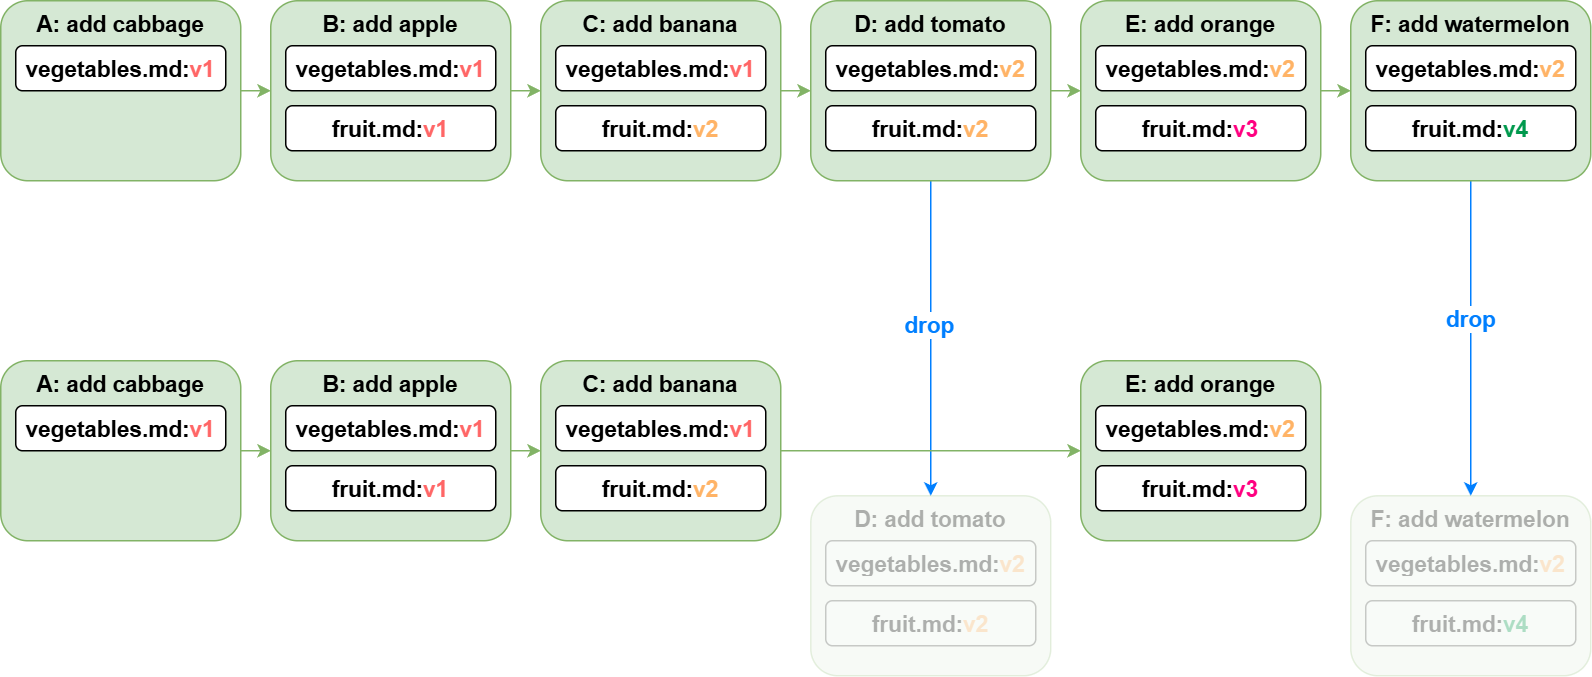

The diagram above was exported from draw.io. Its source (the exported page's mxGraphModel, read from the mxfile embedded in the PNG):
<mxGraphModel dx="996" dy="641" grid="1" gridSize="10" guides="1" tooltips="1" connect="1" arrows="1" fold="1" page="1" pageScale="1" pageWidth="827" pageHeight="1169" math="0" shadow="0">
  <root>
    <mxCell id="0" />
    <mxCell id="1" parent="0" />
    <mxCell id="2" value="" style="edgeStyle=orthogonalEdgeStyle;rounded=1;orthogonalLoop=1;jettySize=auto;html=1;strokeColor=#82b366;align=center;verticalAlign=top;fontFamily=Helvetica;fontSize=15;fontColor=default;fontStyle=1;labelBackgroundColor=default;endArrow=classic;fillColor=#d5e8d4;" edge="1" source="3" target="16" parent="1">
      <mxGeometry relative="1" as="geometry" />
    </mxCell>
    <mxCell id="3" value="C: add banana" style="rounded=1;whiteSpace=wrap;html=1;strokeColor=#82b366;align=center;verticalAlign=top;fontFamily=Helvetica;fontSize=15;fontColor=default;fontStyle=1;fillColor=#d5e8d4;" vertex="1" parent="1">
      <mxGeometry x="360" y="520" width="160" height="120" as="geometry" />
    </mxCell>
    <mxCell id="4" value="" style="edgeStyle=orthogonalEdgeStyle;rounded=1;orthogonalLoop=1;jettySize=auto;html=1;strokeColor=#82b366;align=center;verticalAlign=top;fontFamily=Helvetica;fontSize=15;fontColor=default;fontStyle=1;fillColor=#d5e8d4;" edge="1" source="5" target="9" parent="1">
      <mxGeometry relative="1" as="geometry" />
    </mxCell>
    <mxCell id="5" value="A: add cabbage" style="rounded=1;whiteSpace=wrap;html=1;strokeColor=#82b366;align=center;verticalAlign=top;fontFamily=Helvetica;fontSize=15;fontColor=default;fontStyle=1;fillColor=#d5e8d4;" vertex="1" parent="1">
      <mxGeometry y="520" width="160" height="120" as="geometry" />
    </mxCell>
    <mxCell id="6" value="fruit.md:&lt;font color=&quot;#ffb366&quot;&gt;v2&lt;/font&gt;" style="rounded=1;whiteSpace=wrap;html=1;fontStyle=1;fontSize=15;" vertex="1" parent="1">
      <mxGeometry x="370" y="590" width="140" height="30" as="geometry" />
    </mxCell>
    <mxCell id="7" value="vegetables.md:&lt;font color=&quot;#ff6666&quot;&gt;v1&lt;/font&gt;" style="rounded=1;whiteSpace=wrap;html=1;fontStyle=1;fontSize=15;" vertex="1" parent="1">
      <mxGeometry x="10" y="550" width="140" height="30" as="geometry" />
    </mxCell>
    <mxCell id="8" value="" style="edgeStyle=orthogonalEdgeStyle;rounded=1;orthogonalLoop=1;jettySize=auto;html=1;strokeColor=#82b366;align=center;verticalAlign=top;fontFamily=Helvetica;fontSize=15;fontColor=default;fontStyle=1;labelBackgroundColor=default;endArrow=classic;fillColor=#d5e8d4;" edge="1" source="9" target="3" parent="1">
      <mxGeometry relative="1" as="geometry" />
    </mxCell>
    <mxCell id="9" value="B: add apple" style="rounded=1;whiteSpace=wrap;html=1;strokeColor=#82b366;align=center;verticalAlign=top;fontFamily=Helvetica;fontSize=15;fontColor=default;fontStyle=1;fillColor=#d5e8d4;" vertex="1" parent="1">
      <mxGeometry x="180" y="520" width="160" height="120" as="geometry" />
    </mxCell>
    <mxCell id="10" value="vegetables.md:&lt;font color=&quot;#ff6666&quot;&gt;v1&lt;/font&gt;" style="rounded=1;whiteSpace=wrap;html=1;fontStyle=1;fontSize=15;" vertex="1" parent="1">
      <mxGeometry x="190" y="550" width="140" height="30" as="geometry" />
    </mxCell>
    <mxCell id="11" value="fruit.md:&lt;font color=&quot;#ff6666&quot;&gt;v1&lt;/font&gt;" style="rounded=1;whiteSpace=wrap;html=1;fontStyle=1;fontSize=15;" vertex="1" parent="1">
      <mxGeometry x="190" y="590" width="140" height="30" as="geometry" />
    </mxCell>
    <mxCell id="12" value="vegetables.md:&lt;font color=&quot;#ff6666&quot;&gt;v1&lt;/font&gt;" style="rounded=1;whiteSpace=wrap;html=1;fontStyle=1;fontSize=15;" vertex="1" parent="1">
      <mxGeometry x="370" y="550" width="140" height="30" as="geometry" />
    </mxCell>
    <mxCell id="13" value="" style="edgeStyle=orthogonalEdgeStyle;rounded=1;orthogonalLoop=1;jettySize=auto;html=1;strokeColor=#82b366;align=center;verticalAlign=top;fontFamily=Helvetica;fontSize=15;fontColor=default;fontStyle=1;labelBackgroundColor=default;endArrow=classic;fillColor=#d5e8d4;" edge="1" source="16" target="20" parent="1">
      <mxGeometry relative="1" as="geometry" />
    </mxCell>
    <mxCell id="14" style="edgeStyle=orthogonalEdgeStyle;rounded=0;orthogonalLoop=1;jettySize=auto;html=1;exitX=0.5;exitY=1;exitDx=0;exitDy=0;entryX=0.5;entryY=0;entryDx=0;entryDy=0;strokeColor=#007FFF;align=center;verticalAlign=middle;fontFamily=Helvetica;fontSize=11;fontColor=default;labelBackgroundColor=default;endArrow=classic;" edge="1" source="16" target="39" parent="1">
      <mxGeometry relative="1" as="geometry" />
    </mxCell>
    <mxCell id="15" value="drop" style="edgeLabel;html=1;align=center;verticalAlign=middle;resizable=0;points=[];rounded=0;strokeColor=#007FFF;fontFamily=Helvetica;fontSize=15;fontColor=#007FFF;labelBackgroundColor=default;fontStyle=1" vertex="1" connectable="0" parent="14">
      <mxGeometry x="-0.0971" y="-2" relative="1" as="geometry">
        <mxPoint as="offset" />
      </mxGeometry>
    </mxCell>
    <mxCell id="16" value="D: add tomato" style="rounded=1;whiteSpace=wrap;html=1;strokeColor=#82b366;align=center;verticalAlign=top;fontFamily=Helvetica;fontSize=15;fontColor=default;fontStyle=1;fillColor=#d5e8d4;" vertex="1" parent="1">
      <mxGeometry x="540" y="520" width="160" height="120" as="geometry" />
    </mxCell>
    <mxCell id="17" value="fruit.md:&lt;font color=&quot;#ffb366&quot;&gt;v2&lt;/font&gt;" style="rounded=1;whiteSpace=wrap;html=1;fontStyle=1;fontSize=15;" vertex="1" parent="1">
      <mxGeometry x="550" y="590" width="140" height="30" as="geometry" />
    </mxCell>
    <mxCell id="18" value="vegetables.md:&lt;span style=&quot;color: rgb(255, 179, 102);&quot;&gt;v2&lt;/span&gt;" style="rounded=1;whiteSpace=wrap;html=1;fontStyle=1;fontSize=15;" vertex="1" parent="1">
      <mxGeometry x="550" y="550" width="140" height="30" as="geometry" />
    </mxCell>
    <mxCell id="19" value="" style="edgeStyle=orthogonalEdgeStyle;rounded=1;orthogonalLoop=1;jettySize=auto;html=1;strokeColor=#82b366;align=center;verticalAlign=top;fontFamily=Helvetica;fontSize=15;fontColor=default;fontStyle=1;labelBackgroundColor=default;endArrow=classic;fillColor=#d5e8d4;" edge="1" source="20" target="25" parent="1">
      <mxGeometry relative="1" as="geometry" />
    </mxCell>
    <mxCell id="20" value="E: add orange" style="rounded=1;whiteSpace=wrap;html=1;strokeColor=#82b366;align=center;verticalAlign=top;fontFamily=Helvetica;fontSize=15;fontColor=default;fontStyle=1;fillColor=#d5e8d4;" vertex="1" parent="1">
      <mxGeometry x="720" y="520" width="160" height="120" as="geometry" />
    </mxCell>
    <mxCell id="21" value="fruit.md:&lt;font color=&quot;#ff0080&quot;&gt;v3&lt;/font&gt;" style="rounded=1;whiteSpace=wrap;html=1;fontStyle=1;fontSize=15;" vertex="1" parent="1">
      <mxGeometry x="730" y="590" width="140" height="30" as="geometry" />
    </mxCell>
    <mxCell id="22" value="vegetables.md:&lt;span style=&quot;color: rgb(255, 179, 102);&quot;&gt;v2&lt;/span&gt;" style="rounded=1;whiteSpace=wrap;html=1;fontStyle=1;fontSize=15;" vertex="1" parent="1">
      <mxGeometry x="730" y="550" width="140" height="30" as="geometry" />
    </mxCell>
    <mxCell id="23" style="edgeStyle=orthogonalEdgeStyle;rounded=0;orthogonalLoop=1;jettySize=auto;html=1;exitX=0.5;exitY=1;exitDx=0;exitDy=0;entryX=0.5;entryY=0;entryDx=0;entryDy=0;strokeColor=#007FFF;align=center;verticalAlign=middle;fontFamily=Helvetica;fontSize=11;fontColor=default;labelBackgroundColor=default;endArrow=classic;" edge="1" source="25" target="45" parent="1">
      <mxGeometry relative="1" as="geometry" />
    </mxCell>
    <mxCell id="24" value="drop" style="edgeLabel;html=1;align=center;verticalAlign=middle;resizable=0;points=[];rounded=0;strokeColor=#007FFF;fontFamily=Helvetica;fontSize=15;fontColor=#007FFF;labelBackgroundColor=default;fontStyle=1" vertex="1" connectable="0" parent="23">
      <mxGeometry x="-0.1352" y="-1" relative="1" as="geometry">
        <mxPoint as="offset" />
      </mxGeometry>
    </mxCell>
    <mxCell id="25" value="F: add watermelon" style="rounded=1;whiteSpace=wrap;html=1;strokeColor=#82b366;align=center;verticalAlign=top;fontFamily=Helvetica;fontSize=15;fontColor=default;fontStyle=1;fillColor=#d5e8d4;" vertex="1" parent="1">
      <mxGeometry x="900" y="520" width="160" height="120" as="geometry" />
    </mxCell>
    <mxCell id="26" value="fruit.md:&lt;font color=&quot;#00994d&quot;&gt;v4&lt;/font&gt;" style="rounded=1;whiteSpace=wrap;html=1;fontStyle=1;fontSize=15;" vertex="1" parent="1">
      <mxGeometry x="910" y="590" width="140" height="30" as="geometry" />
    </mxCell>
    <mxCell id="27" value="vegetables.md:&lt;span style=&quot;color: rgb(255, 179, 102);&quot;&gt;v2&lt;/span&gt;" style="rounded=1;whiteSpace=wrap;html=1;fontStyle=1;fontSize=15;" vertex="1" parent="1">
      <mxGeometry x="910" y="550" width="140" height="30" as="geometry" />
    </mxCell>
    <mxCell id="28" value="" style="edgeStyle=orthogonalEdgeStyle;rounded=1;orthogonalLoop=1;jettySize=auto;html=1;strokeColor=#82b366;align=center;verticalAlign=top;fontFamily=Helvetica;fontSize=15;fontColor=default;fontStyle=1;labelBackgroundColor=default;endArrow=classic;fillColor=#d5e8d4;entryX=0;entryY=0.5;entryDx=0;entryDy=0;" edge="1" source="29" target="42" parent="1">
      <mxGeometry relative="1" as="geometry" />
    </mxCell>
    <mxCell id="29" value="C: add banana" style="rounded=1;whiteSpace=wrap;html=1;strokeColor=#82b366;align=center;verticalAlign=top;fontFamily=Helvetica;fontSize=15;fontColor=default;fontStyle=1;fillColor=#d5e8d4;" vertex="1" parent="1">
      <mxGeometry x="360" y="760" width="160" height="120" as="geometry" />
    </mxCell>
    <mxCell id="30" value="" style="edgeStyle=orthogonalEdgeStyle;rounded=1;orthogonalLoop=1;jettySize=auto;html=1;strokeColor=#82b366;align=center;verticalAlign=top;fontFamily=Helvetica;fontSize=15;fontColor=default;fontStyle=1;fillColor=#d5e8d4;" edge="1" source="31" target="35" parent="1">
      <mxGeometry relative="1" as="geometry" />
    </mxCell>
    <mxCell id="31" value="A: add cabbage" style="rounded=1;whiteSpace=wrap;html=1;strokeColor=#82b366;align=center;verticalAlign=top;fontFamily=Helvetica;fontSize=15;fontColor=default;fontStyle=1;fillColor=#d5e8d4;" vertex="1" parent="1">
      <mxGeometry y="760" width="160" height="120" as="geometry" />
    </mxCell>
    <mxCell id="32" value="fruit.md:&lt;font color=&quot;#ffb366&quot;&gt;v2&lt;/font&gt;" style="rounded=1;whiteSpace=wrap;html=1;fontStyle=1;fontSize=15;" vertex="1" parent="1">
      <mxGeometry x="370" y="830" width="140" height="30" as="geometry" />
    </mxCell>
    <mxCell id="33" value="vegetables.md:&lt;font color=&quot;#ff6666&quot;&gt;v1&lt;/font&gt;" style="rounded=1;whiteSpace=wrap;html=1;fontStyle=1;fontSize=15;" vertex="1" parent="1">
      <mxGeometry x="10" y="790" width="140" height="30" as="geometry" />
    </mxCell>
    <mxCell id="34" value="" style="edgeStyle=orthogonalEdgeStyle;rounded=1;orthogonalLoop=1;jettySize=auto;html=1;strokeColor=#82b366;align=center;verticalAlign=top;fontFamily=Helvetica;fontSize=15;fontColor=default;fontStyle=1;labelBackgroundColor=default;endArrow=classic;fillColor=#d5e8d4;" edge="1" source="35" target="29" parent="1">
      <mxGeometry relative="1" as="geometry" />
    </mxCell>
    <mxCell id="35" value="B: add apple" style="rounded=1;whiteSpace=wrap;html=1;strokeColor=#82b366;align=center;verticalAlign=top;fontFamily=Helvetica;fontSize=15;fontColor=default;fontStyle=1;fillColor=#d5e8d4;" vertex="1" parent="1">
      <mxGeometry x="180" y="760" width="160" height="120" as="geometry" />
    </mxCell>
    <mxCell id="36" value="vegetables.md:&lt;font color=&quot;#ff6666&quot;&gt;v1&lt;/font&gt;" style="rounded=1;whiteSpace=wrap;html=1;fontStyle=1;fontSize=15;" vertex="1" parent="1">
      <mxGeometry x="190" y="790" width="140" height="30" as="geometry" />
    </mxCell>
    <mxCell id="37" value="fruit.md:&lt;font color=&quot;#ff6666&quot;&gt;v1&lt;/font&gt;" style="rounded=1;whiteSpace=wrap;html=1;fontStyle=1;fontSize=15;" vertex="1" parent="1">
      <mxGeometry x="190" y="830" width="140" height="30" as="geometry" />
    </mxCell>
    <mxCell id="38" value="vegetables.md:&lt;font color=&quot;#ff6666&quot;&gt;v1&lt;/font&gt;" style="rounded=1;whiteSpace=wrap;html=1;fontStyle=1;fontSize=15;" vertex="1" parent="1">
      <mxGeometry x="370" y="790" width="140" height="30" as="geometry" />
    </mxCell>
    <mxCell id="39" value="D: add tomato" style="rounded=1;whiteSpace=wrap;html=1;strokeColor=#82b366;align=center;verticalAlign=top;fontFamily=Helvetica;fontSize=15;fontColor=default;fontStyle=1;fillColor=#d5e8d4;opacity=20;textOpacity=30;" vertex="1" parent="1">
      <mxGeometry x="540" y="850" width="160" height="120" as="geometry" />
    </mxCell>
    <mxCell id="40" value="fruit.md:&lt;font color=&quot;#ffb366&quot;&gt;v2&lt;/font&gt;" style="rounded=1;whiteSpace=wrap;html=1;fontStyle=1;fontSize=15;opacity=20;textOpacity=30;" vertex="1" parent="1">
      <mxGeometry x="550" y="920" width="140" height="30" as="geometry" />
    </mxCell>
    <mxCell id="41" value="vegetables.md:&lt;span style=&quot;color: rgb(255, 179, 102);&quot;&gt;v2&lt;/span&gt;" style="rounded=1;whiteSpace=wrap;html=1;fontStyle=1;fontSize=15;opacity=20;textOpacity=30;" vertex="1" parent="1">
      <mxGeometry x="550" y="880" width="140" height="30" as="geometry" />
    </mxCell>
    <mxCell id="42" value="E: add orange" style="rounded=1;whiteSpace=wrap;html=1;strokeColor=#82b366;align=center;verticalAlign=top;fontFamily=Helvetica;fontSize=15;fontColor=default;fontStyle=1;fillColor=#d5e8d4;" vertex="1" parent="1">
      <mxGeometry x="720" y="760" width="160" height="120" as="geometry" />
    </mxCell>
    <mxCell id="43" value="fruit.md:&lt;font color=&quot;#ff0080&quot;&gt;v3&lt;/font&gt;" style="rounded=1;whiteSpace=wrap;html=1;fontStyle=1;fontSize=15;" vertex="1" parent="1">
      <mxGeometry x="730" y="830" width="140" height="30" as="geometry" />
    </mxCell>
    <mxCell id="44" value="vegetables.md:&lt;span style=&quot;color: rgb(255, 179, 102);&quot;&gt;v2&lt;/span&gt;" style="rounded=1;whiteSpace=wrap;html=1;fontStyle=1;fontSize=15;" vertex="1" parent="1">
      <mxGeometry x="730" y="790" width="140" height="30" as="geometry" />
    </mxCell>
    <mxCell id="45" value="F: add watermelon" style="rounded=1;whiteSpace=wrap;html=1;strokeColor=#82b366;align=center;verticalAlign=top;fontFamily=Helvetica;fontSize=15;fontColor=default;fontStyle=1;fillColor=#d5e8d4;opacity=20;textOpacity=30;" vertex="1" parent="1">
      <mxGeometry x="900" y="850" width="160" height="120" as="geometry" />
    </mxCell>
    <mxCell id="46" value="fruit.md:&lt;font color=&quot;#00994d&quot;&gt;v4&lt;/font&gt;" style="rounded=1;whiteSpace=wrap;html=1;fontStyle=1;fontSize=15;opacity=20;textOpacity=30;" vertex="1" parent="1">
      <mxGeometry x="910" y="920" width="140" height="30" as="geometry" />
    </mxCell>
    <mxCell id="47" value="vegetables.md:&lt;span style=&quot;color: rgb(255, 179, 102);&quot;&gt;v2&lt;/span&gt;" style="rounded=1;whiteSpace=wrap;html=1;fontStyle=1;fontSize=15;opacity=20;textOpacity=30;" vertex="1" parent="1">
      <mxGeometry x="910" y="880" width="140" height="30" as="geometry" />
    </mxCell>
  </root>
</mxGraphModel>